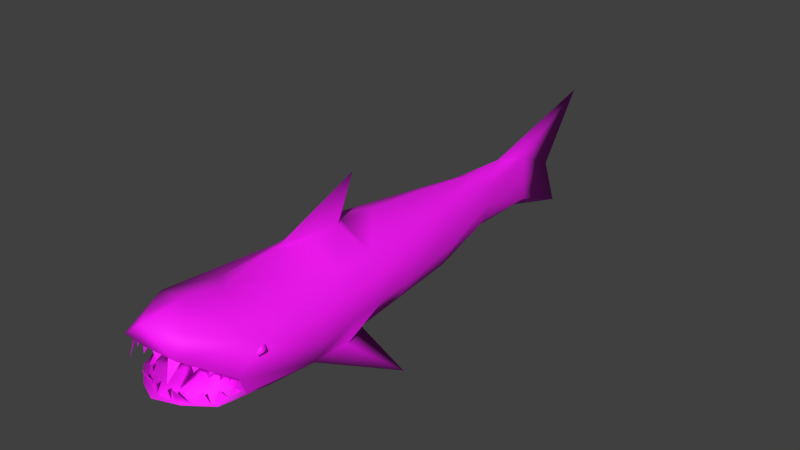 # Source: shark.blend  (saved by Blender 2.90.8; exported with 4.5.12 LTS)
import bpy
from mathutils import Matrix  # noqa: F401  (used for matrix-valued properties, if any)

bpy.ops.wm.read_factory_settings(use_empty=True)
scene = bpy.context.scene
scene.name = 'Scene'

# ---- collections
col_collection_1 = bpy.data.collections.new('Collection 1'); scene.collection.children.link(col_collection_1)

# ---- images (referenced by path relative to the original .blend; pixels are not part of the script)
import os
ASSET_DIR = os.environ.get("B2B_ASSET_DIR", "")  # directory of the original .blend (textures are referenced by path, not embedded)
HERE = os.path.dirname(os.path.abspath(__file__))  # packed textures are extracted next to this script under _unpacked/

def load_image(name, relpath, width, height, colorspace="sRGB"):
    """Load a texture the original file referenced (path relative to the .blend, or extracted next to this script)."""
    p = next((c for c in (os.path.join(HERE, relpath), os.path.join(ASSET_DIR, relpath)) if relpath and os.path.exists(c)), "")
    if p:
        img = bpy.data.images.load(p, check_existing=True)
        img.name = name
    else:  # same state as the original file: an image datablock whose file is absent (Cycles renders it pink)
        img = bpy.data.images.new(name, width, height)
        img.source = "FILE"
        img.filepath = "//" + (relpath or name)
    img.colorspace_settings.name = colorspace
    return img
img_untitled = load_image('Untitled', 't_shark.png', 1024, 1024, 'sRGB')

# ---- materials (node trees are filled in below, after node groups)
mat_material_001 = bpy.data.materials.new('Material.001')
mat_material_001.alpha_threshold = 0.0
mat_material_001.use_transparent_shadow = False
mat_material_001.diffuse_color = (1.0, 1.0, 1.0, 1.0)
mat_material_001.roughness = 0.5
mat_material_001.specular_intensity = 1.0
mat_material_001.line_color = (0.0, 0.0, 0.0, 1.0)

# ---- material node trees
mat_material_001.use_nodes = True; mat_material_001.node_tree.nodes.clear()
_N = mat_material_001.node_tree.nodes; _L = mat_material_001.node_tree.links
n0 = _N.new('ShaderNodeBsdfPrincipled'); n0.name = 'Principled BSDF'; n0.location = (10, 300)
n0.distribution = 'GGX'
n0.subsurface_method = 'BURLEY'
n0.inputs[2].default_value = 0.7273
n0.inputs[3].default_value = 1.45
n0.inputs[27].default_value = (0.0, 0.0, 0.0, 1.0)
n0.inputs[28].default_value = 1.0
n1 = _N.new('ShaderNodeOutputMaterial'); n1.name = 'Material Output'; n1.location = (300, 300)
n2 = _N.new('ShaderNodeTexImage'); n2.name = 'Image Texture'; n2.location = (-319, 237)
n2.image = img_untitled
_L.new(n0.outputs[0], n1.inputs[0])
_L.new(n2.outputs[0], n0.inputs[0])
n1.is_active_output = True

# ---- world
world_world = bpy.data.worlds.new('World'); scene.world = world_world
world_world.color = (0.05088, 0.05088, 0.05088)
world_world.use_sun_shadow = False
world_world.sun_shadow_jitter_overblur = 0.0
world_world.cycles.sampling_method = 'MANUAL'
world_world.cycles.sample_map_resolution = 256

# ---- meshes
me_cube = bpy.data.meshes.new('Cube')
me_cube.from_pydata([(0.4293, 3.894, -0.4709), (1.0, -2.805, -1.0), (-1.0, -2.805, -1.0), (-0.4293, 3.894, -0.4709), (0.2791, 4.164, 0.7844), (1.0, -1.923, 1.0), (-1.0, -1.923, 1.0), (-0.2791, 4.164, 0.7844), (-0.8587, -3.852, 0.9832), (0.8587, -3.852, 0.9832), (-1.0, -4.202, -0.8553), (1.0, -4.202, -0.8553), (3.339e-07, 3.692, -0.496), (9.005e-08, -2.805, -1.283), (3.682e-07, 4.229, 0.8804), (-5.984e-07, -2.805, 1.621), (-1.287e-06, -4.405, 1.332), (-8.278e-07, -5.033, -0.9428), (0.3297, 4.837, 0.4686), (1.399, -2.805, 0.4814), (-1.399, -2.805, 0.4814), (-0.3297, 4.837, 0.4686), (-1.57, -4.881, 0.8619), (1.57, -4.881, 0.8619), (6.795e-07, 9.474, 1.833), (-1.486e-06, -5.532, 1.565), (0.4368, 4.645, 0.02774), (1.556, -2.805, -0.09048), (-1.556, -2.805, -0.09048), (-0.4368, 4.645, 0.02774), (-1.556, -5.529, 0.2534), (1.556, -5.529, 0.2534), (7.531e-07, 8.146, -0.07623), (-1.462e-06, -6.597, 0.9416), (0.5332, 4.331, -0.3208), (-0.5332, 4.331, -0.3208), (-1.378, -5.199, -0.3424), (1.378, -5.199, -0.3424), (5.973e-07, 8.671, -1.457), (-1.216e-06, -6.577, -0.3567), (5.378e-07, 5.651, 0.8587), (0.809, -0.09201, -0.8868), (-0.809, -0.09201, -0.8868), (1.0, 0.2898, 1.0), (-1.0, 0.2898, 1.0), (1.89e-07, -0.2046, -1.062), (-1.698e-07, 0.3726, 1.369), (1.283, 0.2656, 0.4814), (-1.283, 0.2656, 0.4814), (1.342, 0.1582, -0.09048), (-1.342, 0.1582, -0.09048), (1.14, -0.0176, -0.5426), (-1.14, -0.0176, -0.5426), (2.217, -1.109, -1.583), (-2.217, -1.109, -1.583), (-4.762e-07, -0.2937, 2.588), (1.366, -1.93, 0.4814), (-1.366, -1.93, 0.4814), (1.495, -1.96, -0.09048), (-1.495, -1.96, -0.09048), (1.31, -2.01, -0.7699), (-1.31, -2.01, -0.7699), (0.8773, -1.062, -0.9273), (-0.8773, -1.062, -0.9273), (1.0, -0.8165, 1.0), (-1.0, -0.8165, 1.0), (1.536e-07, -1.134, -1.141), (-3.23e-07, -0.7633, 1.528), (1.324, -0.8321, 0.4814), (-1.324, -0.8321, 0.4814), (1.418, -0.9011, -0.09048), (-1.418, -0.9011, -0.09048), (0.2611, -1.125, 1.607), (-0.2611, -1.125, 1.607), (0.692, 1.702, -0.8174), (-0.692, 1.702, -0.8174), (0.6306, 2.418, 0.8683), (-0.6306, 2.418, 0.8683), (2.496e-07, 1.52, -0.9264), (7.605e-08, 2.51, 1.134), (0.8858, 2.462, 0.4814), (-0.8858, 2.462, 0.4814), (1.034, 2.289, -0.09048), (-1.034, 2.289, -0.09048), (0.9318, 2.005, -0.5426), (-0.9318, 2.005, -0.5426), (0.1503, 6.675, 0.5991), (-0.1503, 6.675, 0.5991), (0.2112, 6.756, -0.6546), (-0.2112, 6.756, -0.6546), (0.2525, 6.609, -0.08336), (-0.2525, 6.609, -0.08336), (4.584e-07, 6.574, -0.8528), (-1.339e-06, -4.613, 0.4826), (-0.05592, -5.195, -0.5838), (1.198, -5.83, -0.4313), (-1.198, -5.83, -0.4313), (0.778, -6.481, 0.8604), (-0.778, -6.481, 0.8604), (-1.474e-06, -6.62, 1.46), (0.6305, -6.016, 1.225), (-0.6305, -6.016, 1.225), (0.599, -6.297, -0.4143), (-0.599, -6.297, -0.4143)], [], [(5, 15, 16, 9), (15, 6, 8, 16), (2, 13, 17, 10), (13, 1, 11, 17), (6, 20, 22, 8), (19, 5, 9, 23), (16, 25, 23, 9), (8, 22, 25, 16), (20, 28, 30, 22), (27, 19, 23, 31), (28, 2, 36, 30), (2, 10, 36), (1, 37, 11), (1, 27, 31, 37), (40, 4, 18), (40, 14, 4), (40, 21, 7), (14, 40, 7), (13, 53, 1), (2, 54, 13), (5, 19, 56), (6, 57, 20), (56, 19, 27, 58), (20, 57, 59, 28), (60, 1, 53), (58, 27, 1, 60), (2, 61, 54), (28, 59, 61, 2), (13, 66, 62, 53), (66, 45, 41, 62), (54, 63, 66, 13), (63, 42, 45, 66), (46, 67, 64, 43), (44, 65, 67, 46), (43, 64, 68, 47), (64, 5, 56, 68), (6, 65, 69, 57), (65, 44, 48, 69), (47, 68, 70, 49), (68, 56, 58, 70), (57, 69, 71, 59), (69, 48, 50, 71), (51, 62, 41), (62, 60, 53), (49, 70, 62, 51), (70, 58, 60, 62), (61, 63, 54), (63, 52, 42), (59, 71, 63, 61), (71, 50, 52, 63), (72, 15, 5), (72, 55, 15), (73, 6, 15), (55, 73, 15), (72, 64, 67), (55, 72, 67), (72, 5, 64), (73, 67, 65), (6, 73, 65), (73, 55, 67), (45, 78, 74, 41), (0, 74, 78, 12), (42, 75, 78, 45), (75, 3, 12, 78), (14, 79, 76, 4), (79, 46, 43, 76), (7, 77, 79, 14), (77, 44, 46, 79), (4, 76, 80, 18), (76, 43, 47, 80), (44, 77, 81, 48), (77, 7, 21, 81), (18, 80, 82, 26), (80, 47, 49, 82), (48, 81, 83, 50), (81, 21, 29, 83), (74, 0, 34, 84), (84, 51, 41, 74), (26, 82, 84, 34), (82, 49, 51, 84), (52, 85, 75, 42), (85, 35, 3, 75), (50, 83, 85, 52), (83, 29, 35, 85), (24, 86, 32), (86, 18, 26), (21, 87, 29), (87, 24, 32), (18, 86, 40), (86, 24, 40), (24, 87, 40), (87, 21, 40), (88, 0, 12), (34, 0, 88), (34, 88, 26), (88, 38, 32), (89, 12, 3), (35, 89, 3), (38, 89, 32), (89, 35, 29), (26, 90, 86), (90, 32, 86), (32, 90, 88), (90, 26, 88), (32, 91, 87), (91, 29, 87), (29, 91, 89), (91, 32, 89), (12, 92, 88), (92, 38, 88), (38, 92, 89), (92, 12, 89), (93, 37, 31), (93, 30, 36), (93, 94, 37), (94, 93, 36), (95, 17, 11), (37, 95, 11), (96, 10, 17), (96, 36, 10), (95, 37, 94), (36, 96, 94), (97, 31, 23), (30, 98, 22), (31, 97, 93), (97, 33, 93), (33, 98, 93), (98, 30, 93), (99, 33, 97), (33, 99, 98), (25, 100, 23), (100, 97, 23), (98, 101, 22), (101, 25, 22), (97, 100, 99), (100, 25, 99), (25, 101, 99), (101, 98, 99), (95, 102, 17), (102, 39, 17), (39, 103, 17), (103, 96, 17), (39, 102, 94), (102, 95, 94), (96, 103, 94), (103, 39, 94)])
me_cube.polygons.foreach_set('use_smooth', [True] * 146)
_uv = me_cube.uv_layers.new(name='UVMap')
_uv.uv.foreach_set('vector', [0.4817, 0.5367, 0.5702, 0.5884, 0.5658, 0.6873, 0.4966, 0.6558, 0.2173, 0.2371, 0.1445, 0.2907, 0.1499, 0.171, 0.1999, 0.1375, 0.7523, 0.002701, 0.8282, 0.0, 0.8282, 0.14, 0.7536, 0.08971, 0.8376, 0.6419, 0.7717, 0.6395, 0.7683, 0.5525, 0.8339, 0.5019, 0.1445, 0.2907, 0.09889, 0.2353, 0.1213, 0.1064, 0.1499, 0.171, 0.4415, 0.5922, 0.4817, 0.5367, 0.4966, 0.6558, 0.4496, 0.722, 0.5658, 0.6873, 0.5771, 0.7575, 0.4496, 0.722, 0.4966, 0.6558, 0.8282, 0.1282, 0.9132, 0.1322, 0.9132, 0.2126, 0.8395, 0.1796, 0.09889, 0.2353, 0.05615, 0.2348, 0.08207, 0.0658, 0.1213, 0.1064, 0.3676, 0.7694, 0.4001, 0.7679, 0.4325, 0.8964, 0.3927, 0.9377, 0.6967, 0.01254, 0.7523, 0.002701, 0.7203, 0.1562, 0.698, 0.1829, 0.7523, 0.002701, 0.7536, 0.08971, 0.7203, 0.1562, 0.29, 0.77, 0.3476, 0.9181, 0.3008, 0.8564, 0.29, 0.77, 0.3676, 0.7694, 0.3927, 0.9377, 0.3476, 0.9181, 0.5179, 0.06322, 0.502, 0.1564, 0.4861, 0.1144, 0.5179, 0.06322, 0.5232, 0.1514, 0.502, 0.1564, 0.157, 0.7618, 0.122, 0.7108, 0.1453, 0.6692, 0.6787, 0.6906, 0.693, 0.6032, 0.693, 0.696, 0.7614, 0.644, 0.8798, 0.7821, 0.7547, 0.6997, 0.9615, 0.06456, 0.8282, 0.1282, 0.9615, 0.0, 0.4817, 0.5367, 0.4415, 0.5922, 0.4408, 0.5378, 0.1445, 0.2907, 0.0989, 0.2897, 0.09889, 0.2353, 0.3982, 0.7135, 0.4001, 0.7679, 0.3676, 0.7694, 0.3648, 0.7169, 0.09889, 0.2353, 0.0989, 0.2897, 0.05705, 0.2872, 0.05615, 0.2348, 0.9417, 0.6864, 0.9673, 0.6419, 0.9673, 0.7763, 0.3648, 0.7169, 0.3676, 0.7694, 0.29, 0.77, 0.3144, 0.7209, 0.9759, 0.3642, 0.9407, 0.3248, 0.9759, 0.2409, 0.05615, 0.2348, 0.05705, 0.2872, 0.01768, 0.2838, 0.01282, 0.2345, 0.7614, 0.644, 0.8798, 0.6419, 0.8795, 0.6913, 0.8798, 0.7821, 0.6967, 0.7161, 0.7003, 0.6601, 0.7544, 0.6608, 0.7547, 0.72, 0.8282, 0.1282, 0.8375, 0.0579, 0.8431, 0.001824, 0.9615, 0.0, 0.6307, 0.599, 0.6342, 0.5403, 0.6947, 0.5471, 0.6967, 0.6032, 0.5517, 0.3911, 0.5605, 0.4617, 0.4782, 0.468, 0.4746, 0.3994, 0.142, 0.4282, 0.1432, 0.3595, 0.2088, 0.3639, 0.197, 0.4343, 0.4746, 0.3994, 0.4782, 0.468, 0.44, 0.4696, 0.4392, 0.4014, 0.4782, 0.468, 0.4817, 0.5367, 0.4408, 0.5378, 0.44, 0.4696, 0.1445, 0.2907, 0.1432, 0.3595, 0.09891, 0.3579, 0.0989, 0.2897, 0.1432, 0.3595, 0.142, 0.4282, 0.09893, 0.4261, 0.09891, 0.3579, 0.3935, 0.5771, 0.3958, 0.6453, 0.3614, 0.651, 0.3579, 0.5851, 0.3958, 0.6453, 0.3982, 0.7135, 0.3648, 0.7169, 0.3614, 0.651, 0.0989, 0.2897, 0.09891, 0.3579, 0.05818, 0.3531, 0.05705, 0.2872, 0.09891, 0.3579, 0.09893, 0.4261, 0.05931, 0.4189, 0.05818, 0.3531, 0.3219, 0.5964, 0.2892, 0.6614, 0.2888, 0.601, 0.8798, 0.7209, 0.9417, 0.6864, 0.9673, 0.7763, 0.3579, 0.5851, 0.3614, 0.651, 0.2892, 0.6614, 0.3219, 0.5964, 0.3614, 0.651, 0.3648, 0.7169, 0.3144, 0.7209, 0.2892, 0.6614, 0.9407, 0.3248, 0.9019, 0.2758, 0.9759, 0.2409, 0.6307, 0.599, 0.6045, 0.5387, 0.6342, 0.5403, 0.05705, 0.2872, 0.05818, 0.3531, 0.0194, 0.3429, 0.01768, 0.2838, 0.5771, 0.5969, 0.5819, 0.5323, 0.6045, 0.5387, 0.6307, 0.599, 0.5473, 0.4851, 0.5702, 0.5884, 0.4817, 0.5367, 0.9615, 0.05616, 1.0, 0.0, 1.0, 0.156, 0.2064, 0.3413, 0.1445, 0.2907, 0.2173, 0.2371, 0.9692, 0.566, 0.9202, 0.4968, 0.9692, 0.4009, 0.5473, 0.4851, 0.4782, 0.468, 0.5605, 0.4617, 0.7249, 0.72, 0.7249, 0.7918, 0.6967, 0.7822, 0.5473, 0.4851, 0.4817, 0.5367, 0.4782, 0.468, 0.2064, 0.3413, 0.2088, 0.3639, 0.1432, 0.3595, 0.1445, 0.2907, 0.2064, 0.3413, 0.1432, 0.3595, 0.9202, 0.4968, 0.9692, 0.566, 0.9141, 0.5189, 0.7003, 0.6601, 0.7071, 0.5562, 0.7547, 0.5511, 0.7544, 0.6608, 0.7416, 0.4188, 0.7547, 0.5511, 0.7071, 0.5562, 0.7108, 0.4277, 0.6342, 0.5403, 0.6402, 0.4316, 0.6913, 0.4431, 0.6947, 0.5471, 0.6402, 0.4316, 0.6512, 0.3018, 0.6821, 0.3148, 0.6913, 0.4431, 0.5232, 0.1514, 0.537, 0.2583, 0.4875, 0.266, 0.502, 0.1564, 0.537, 0.2583, 0.5517, 0.3911, 0.4746, 0.3994, 0.4875, 0.266, 0.1453, 0.6692, 0.1421, 0.5605, 0.1789, 0.5669, 0.1601, 0.6735, 0.1421, 0.5605, 0.142, 0.4282, 0.197, 0.4343, 0.1789, 0.5669, 0.502, 0.1564, 0.4875, 0.266, 0.458, 0.2638, 0.4861, 0.1144, 0.4875, 0.266, 0.4746, 0.3994, 0.4392, 0.4014, 0.458, 0.2638, 0.142, 0.4282, 0.1421, 0.5605, 0.1086, 0.5628, 0.09893, 0.4261, 0.1421, 0.5605, 0.1453, 0.6692, 0.122, 0.7108, 0.1086, 0.5628, 0.3578, 0.2912, 0.3787, 0.4399, 0.3461, 0.4522, 0.3325, 0.3043, 0.3787, 0.4399, 0.3935, 0.5771, 0.3579, 0.5851, 0.3461, 0.4522, 0.09893, 0.4261, 0.1086, 0.5628, 0.0663, 0.5515, 0.05931, 0.4189, 0.1086, 0.5628, 0.122, 0.7108, 0.08971, 0.6984, 0.0663, 0.5515, 0.2879, 0.4892, 0.3002, 0.3519, 0.313, 0.3247, 0.3134, 0.4704, 0.3134, 0.4704, 0.3219, 0.5964, 0.2888, 0.601, 0.2879, 0.4892, 0.3325, 0.3043, 0.3461, 0.4522, 0.3134, 0.4704, 0.313, 0.3247, 0.3461, 0.4522, 0.3579, 0.5851, 0.3219, 0.5964, 0.3134, 0.4704, 0.6045, 0.5387, 0.618, 0.4154, 0.6402, 0.4316, 0.6342, 0.5403, 0.618, 0.4154, 0.6408, 0.2764, 0.6512, 0.3018, 0.6402, 0.4316, 0.05931, 0.4189, 0.0663, 0.5515, 0.03975, 0.5336, 0.03569, 0.4078, 0.0663, 0.5515, 0.08971, 0.6984, 0.064, 0.6786, 0.03975, 0.5336, 0.4325, 0.0, 0.3589, 0.1765, 0.3084, 0.08624, 0.3589, 0.1765, 0.3578, 0.2912, 0.3325, 0.3043, 0.122, 0.7108, 0.1341, 0.8251, 0.08971, 0.6984, 0.1341, 0.8251, 0.2173, 1.0, 0.09217, 0.9161, 0.4861, 0.1144, 0.4962, 0.0, 0.5179, 0.06322, 0.3589, 0.1765, 0.4325, 0.0, 0.3721, 0.2392, 0.2173, 1.0, 0.1341, 0.8251, 0.157, 0.7618, 0.1341, 0.8251, 0.122, 0.7108, 0.157, 0.7618, 0.7454, 0.2409, 0.7416, 0.4188, 0.7108, 0.4277, 0.313, 0.3247, 0.3002, 0.3519, 0.2785, 0.1742, 0.313, 0.3247, 0.2785, 0.1742, 0.3325, 0.3043, 0.2785, 0.1742, 0.2173, 0.05646, 0.3084, 0.08624, 0.6683, 0.1252, 0.6821, 0.3148, 0.6512, 0.3018, 0.6408, 0.2764, 0.6683, 0.1252, 0.6512, 0.3018, 0.0, 0.9477, 0.04893, 0.8292, 0.09217, 0.9161, 0.04893, 0.8292, 0.064, 0.6786, 0.08971, 0.6984, 0.3325, 0.3043, 0.3175, 0.1822, 0.3589, 0.1765, 0.3175, 0.1822, 0.3084, 0.08624, 0.3589, 0.1765, 0.3084, 0.08624, 0.3175, 0.1822, 0.2785, 0.1742, 0.3175, 0.1822, 0.3325, 0.3043, 0.2785, 0.1742, 0.09217, 0.9161, 0.08573, 0.8204, 0.1341, 0.8251, 0.08573, 0.8204, 0.08971, 0.6984, 0.1341, 0.8251, 0.08971, 0.6984, 0.08573, 0.8204, 0.04893, 0.8292, 0.08573, 0.8204, 0.09217, 0.9161, 0.04893, 0.8292, 0.285, 0.3635, 0.2589, 0.1854, 0.2785, 0.1742, 0.2589, 0.1854, 0.2173, 0.05646, 0.2785, 0.1742, 0.6967, 0.0, 0.687, 0.1347, 0.6683, 0.1252, 0.687, 0.1347, 0.6821, 0.3148, 0.6683, 0.1252, 0.2837, 0.9373, 0.2513, 0.9068, 0.2692, 0.9013, 0.2837, 0.9373, 0.2837, 0.9833, 0.2642, 0.9795, 0.2837, 0.9373, 0.2504, 0.9456, 0.2513, 0.9068, 0.2504, 0.9456, 0.2837, 0.9373, 0.2642, 0.9795, 0.7547, 0.4484, 0.8339, 0.5019, 0.7683, 0.5525, 0.3476, 0.9181, 0.3365, 0.957, 0.3008, 0.8564, 0.7364, 0.1939, 0.7536, 0.08971, 0.8282, 0.14, 0.7364, 0.1939, 0.7203, 0.1562, 0.7536, 0.08971, 0.2243, 0.8672, 0.2442, 0.8641, 0.2451, 0.8957, 0.2451, 0.9306, 0.2251, 0.925, 0.2451, 0.8957, 0.5062, 0.8184, 0.4325, 0.7615, 0.4496, 0.722, 0.08207, 0.0658, 0.1472, 0.007647, 0.1213, 0.1064, 0.2106, 0.7942, 0.2478, 0.7921, 0.2178, 0.8495, 0.2478, 0.7921, 0.2633, 0.8072, 0.2178, 0.8495, 0.2633, 0.8072, 0.2726, 0.827, 0.2178, 0.8495, 0.2726, 0.827, 0.26, 0.8641, 0.2178, 0.8495, 0.9432, 0.1898, 0.9132, 0.1702, 0.9432, 0.1282, 0.7249, 0.7399, 0.7546, 0.72, 0.7546, 0.7792, 0.5771, 0.7575, 0.5264, 0.7894, 0.4496, 0.722, 0.5264, 0.7894, 0.5062, 0.8184, 0.4496, 0.722, 0.1472, 0.007647, 0.1754, 0.03689, 0.1213, 0.1064, 0.1754, 0.03689, 0.2167, 0.06767, 0.1213, 0.1064, 0.5062, 0.8184, 0.5264, 0.7894, 0.5771, 0.8248, 0.5264, 0.7894, 0.5771, 0.7575, 0.5771, 0.8248, 0.2167, 0.06767, 0.1754, 0.03689, 0.2109, 0.0, 0.1754, 0.03689, 0.1472, 0.007647, 0.2109, 0.0, 0.7547, 0.4484, 0.7954, 0.4192, 0.8339, 0.5019, 0.7954, 0.4192, 0.8376, 0.4009, 0.8339, 0.5019, 0.8219, 0.2409, 0.7798, 0.2228, 0.8282, 0.14, 0.7798, 0.2228, 0.7364, 0.1939, 0.8282, 0.14, 0.2009, 0.8968, 0.2097, 0.8817, 0.2451, 0.8957, 0.2097, 0.8817, 0.2243, 0.8672, 0.2451, 0.8957, 0.2251, 0.925, 0.2101, 0.9106, 0.2451, 0.8957, 0.2101, 0.9106, 0.2009, 0.8968, 0.2451, 0.8957])
me_cube.materials.append(mat_material_001)
me_cube.use_remesh_preserve_volume = False
me_cube.use_remesh_preserve_attributes = False
me_cube.use_mirror_vertex_groups = False
me_cube.update()
me_cube_002 = bpy.data.meshes.new('Cube.002')
me_cube_002.from_pydata([(0.1062, 0.8492, -3.403), (0.1062, -0.8492, -3.403), (0.1828, -0.8492, -3.046), (0.1828, 0.8492, -3.046), (0.9866, 0.8492, -2.729), (0.9866, -0.8492, -2.729), (0.6592, 0.8492, -2.302), (0.4732, 2.905e-07, -4.163), (-0.08017, 2.905e-07, -2.799), (1.323, -3.846e-08, -2.472), (0.9954, 2.399e-07, -2.044), (21.32, 2.384e-07, -5.557), (20.86, -3.725e-08, -5.85), (22.08, 2.906e-07, -6.63), (21.1, 2.906e-07, -7.728), (21.55, 0.8492, -5.913), (21.09, -0.8492, -6.206), (21.09, 0.8492, -6.206), (21.74, 0.8492, -6.773), (21.74, -0.8492, -6.773), (21.7, -0.8492, -7.136), (21.7, 0.8492, -7.136)], [], [(7, 1, 2, 8), (0, 7, 8, 3), (4, 6, 10, 9), (9, 10, 2, 5), (0, 4, 9, 7), (7, 9, 5, 1), (1, 5, 2), (2, 10, 8), (8, 10, 6, 3), (4, 0, 3, 6), (17, 15, 18, 21), (13, 18, 15, 11), (19, 13, 11), (20, 19, 16), (14, 20, 16, 12), (21, 14, 12, 17), (12, 16, 19, 11), (17, 12, 11, 15), (21, 18, 13, 14), (14, 13, 19, 20)])
me_cube_002.polygons.foreach_set('use_smooth', [True] * 20)
_uv = me_cube_002.uv_layers.new(name='UVMap')
_uv.uv.foreach_set('vector', [0.7957, 0.9322, 0.7368, 0.9328, 0.7254, 0.9231, 0.7439, 0.8847, 0.7957, 0.8772, 0.7957, 0.9322, 0.7439, 0.8847, 0.7842, 0.8675, 0.7361, 0.9633, 0.736, 0.9369, 0.7796, 0.9369, 0.7797, 0.9633, 0.7381, 0.9851, 0.736, 0.9633, 0.8056, 0.9633, 0.779, 0.9912, 0.6724, 0.855, 0.6724, 0.8042, 0.7098, 0.7865, 0.6911, 0.8675, 0.6911, 0.8675, 0.7098, 0.7865, 0.7472, 0.8075, 0.7472, 0.8582, 0.8157, 0.9668, 0.779, 0.9912, 0.8056, 0.9633, 0.7254, 0.9454, 0.6615, 0.9064, 0.724, 0.9074, 0.724, 0.9074, 0.6615, 0.9064, 0.6818, 0.8677, 0.7254, 0.8675, 0.7022, 0.9516, 0.7022, 0.992, 0.6929, 0.9859, 0.6811, 0.9608, 0.7233, 0.9516, 0.7022, 0.9608, 0.714, 0.9859, 0.7233, 0.992, 0.6601, 0.9074, 0.6615, 0.8675, 0.6179, 0.8677, 0.5975, 0.9064, 0.6615, 0.9454, 0.6601, 0.9074, 0.5975, 0.9064, 0.8201, 0.9472, 0.8236, 0.937, 0.7957, 0.9104, 0.6162, 0.8675, 0.6724, 0.8582, 0.6724, 0.8075, 0.635, 0.7865, 0.5975, 0.855, 0.6162, 0.8675, 0.635, 0.7865, 0.5975, 0.8042, 0.8018, 0.8696, 0.7957, 0.9104, 0.8236, 0.937, 0.8236, 0.8675, 0.6811, 0.9952, 0.6811, 0.9516, 0.6548, 0.9516, 0.6548, 0.9952, 0.8175, 0.7962, 0.8061, 0.7865, 0.7657, 0.8037, 0.8175, 0.8511, 0.8175, 0.8511, 0.7657, 0.8037, 0.7472, 0.8421, 0.7587, 0.8518])
me_cube_002.materials.append(mat_material_001)
me_cube_002.use_remesh_preserve_volume = False
me_cube_002.use_remesh_preserve_attributes = False
me_cube_002.use_mirror_vertex_groups = False
me_cube_002.update()
me_cube_001 = bpy.data.meshes.new('Cube.001')
me_cube_001.from_pydata([(0.6241, -0.6066, -1.0), (-5.96e-08, -2.384, -1.0), (-0.2125, 1.0, -1.0), (0.6371, -0.6677, 1.606), (1.294, -3.814, 1.397), (-0.01172, -2.474, -1.21), (1.195, -5.643, -1.21), (1.264, -3.76, -1.21), (3.71, -6.696, -1.229), (4.393, -8.448, -1.116), (2.029, -6.022, -1.272), (3.759, -6.566, 1.375), (6.637, -11.82, 3.185), (5.115, -9.045, -1.079), (8.064, -10.72, -1.063), (6.918, -9.224, -1.075), (10.54, -10.78, -0.8089), (11.89, -12.09, -0.6985), (8.74, -10.87, -0.969), (10.37, -10.81, 1.793), (14.32, -11.25, 1.879), (12.66, -12.16, -0.7137), (15.99, -11.54, -0.8151), (14.15, -11.14, -0.7202), (17.82, -9.833, -0.8601), (19.69, -9.6, -0.955), (16.75, -11.3, -0.8536), (17.68, -12.47, 3.392), (21.7, -7.282, 1.576), (20.78, -8.932, -1.017), (23.27, -6.637, -1.118), (21.5, -7.271, -1.023), (23.65, -4.121, -1.047), (25.12, -2.951, -0.9043), (23.51, -5.891, -1.402), (23.84, -4.589, 1.511), (25.02, -1.333, 1.461), (25.1, -2.676, -1.452), (25.72, 0.6198, -0.9539), (24.69, -0.9477, -1.096), (24.94, -3.234, 7.483), (25.77, -1.704, 6.771), (25.55, -4.675, 8.389), (25.31, -4.435, 5.199), (24.54, -7.495, 7.022), (24.36, -7.078, 10.2), (25.61, -4.704, 8.123), (24.29, -5.763, 8.955), (22.54, -8.646, 10.73), (24.22, -7.881, 10.37), (22.02, -10.12, 11.65), (22.74, -10.02, 8.524), (19.59, -14.88, 6.59), (18.31, -12.61, 13.02), (21.02, -10.83, 12.02), (19.2, -11.27, 12.18), (15.72, -12.82, 12.99), (17.59, -12.92, 13.16), (14.36, -13.83, 13.62), (15.89, -14.28, 10.84), (11.92, -14.26, 10.93), (10.31, -13.01, 13.41), (13.58, -13.86, 13.62), (12.09, -12.84, 13.11), (8.3, -11.76, 12.75), (9.619, -12.91, 13.45), (6.489, -11.79, 12.77), (8.354, -13.15, 10.54), (5.043, -13.35, 6.067), (3.059, -9.466, 11.54), (5.699, -11.35, 12.53), (4.809, -9.883, 11.75), (2.025, -7.675, 10.34), (2.185, -9.266, 11.34), (0.6026, -6.724, 9.749), (2.062, -9.102, 8.163), (1.028, -6.43, 6.697), (-0.01818, -3.912, 8.388), (0.6034, -6.924, 9.815), (1.007, -5.261, 9.027), (0.08607, -2.325, 7.731), (-0.3177, -3.988, 8.518), (-0.9392, -0.9751, 7.091), (0.1065, -3.494, 5.4)], [], [(0, 1, 2), (0, 3, 1), (1, 3, 2), (3, 0, 2), (4, 7, 5), (6, 4, 5), (7, 4, 6), (7, 6, 5), (8, 9, 10), (8, 11, 9), (9, 11, 10), (11, 8, 10), (12, 15, 13), (14, 12, 13), (15, 12, 14), (15, 14, 13), (16, 17, 18), (16, 19, 17), (17, 19, 18), (19, 16, 18), (20, 23, 21), (22, 20, 21), (23, 20, 22), (23, 22, 21), (24, 25, 26), (24, 27, 25), (25, 27, 26), (27, 24, 26), (28, 31, 29), (30, 28, 29), (31, 28, 30), (31, 30, 29), (32, 33, 34), (32, 35, 33), (33, 35, 34), (35, 32, 34), (36, 39, 37), (38, 36, 37), (39, 36, 38), (39, 38, 37), (40, 42, 41), (40, 41, 43), (41, 42, 43), (43, 42, 40), (44, 45, 47), (46, 45, 44), (47, 46, 44), (47, 45, 46), (48, 50, 49), (48, 49, 51), (49, 50, 51), (51, 50, 48), (52, 53, 55), (54, 53, 52), (55, 54, 52), (55, 53, 54), (56, 58, 57), (56, 57, 59), (57, 58, 59), (59, 58, 56), (60, 61, 63), (62, 61, 60), (63, 62, 60), (63, 61, 62), (64, 66, 65), (64, 65, 67), (65, 66, 67), (67, 66, 64), (68, 69, 71), (70, 69, 68), (71, 70, 68), (71, 69, 70), (72, 74, 73), (72, 73, 75), (73, 74, 75), (75, 74, 72), (76, 77, 79), (78, 77, 76), (79, 78, 76), (79, 77, 78), (80, 82, 81), (80, 81, 83), (81, 82, 83), (83, 82, 80)])
_uv = me_cube_001.uv_layers.new(name='UVMap')
_uv.uv.foreach_set('vector', [0.9564, 0.8817, 0.9619, 0.8689, 0.9619, 0.894, 0.8949, 0.9335, 0.8954, 0.9142, 0.9092, 0.9335, 0.8918, 0.8919, 0.8918, 0.9158, 0.873, 0.9049, 0.9653, 0.7962, 0.9659, 0.8157, 0.9554, 0.8157, 0.9566, 0.844, 0.9566, 0.8635, 0.944, 0.8634, 0.9351, 0.8885, 0.9153, 0.8752, 0.9351, 0.8689, 0.9351, 0.8847, 0.9462, 0.8689, 0.9462, 0.8928, 0.9566, 0.8316, 0.9622, 0.8188, 0.9622, 0.844, 0.9092, 0.9272, 0.9147, 0.9142, 0.9147, 0.9396, 0.9462, 0.8133, 0.9554, 0.7962, 0.9554, 0.8194, 0.9153, 0.8928, 0.8949, 0.8802, 0.9153, 0.8689, 0.8627, 0.9394, 0.8515, 0.9233, 0.8627, 0.9153, 0.8952, 0.7962, 0.8848, 0.8128, 0.8733, 0.8064, 0.8079, 0.8305, 0.8296, 0.8202, 0.8296, 0.844, 0.8848, 0.8128, 0.8952, 0.7962, 0.8952, 0.8194, 0.8867, 0.9288, 0.8922, 0.9158, 0.8922, 0.9412, 0.9619, 0.8819, 0.9674, 0.8689, 0.9674, 0.8943, 0.8493, 0.857, 0.8296, 0.8565, 0.8499, 0.8438, 0.8515, 0.8539, 0.873, 0.844, 0.873, 0.8678, 0.8296, 0.8565, 0.8493, 0.857, 0.8499, 0.8693, 0.957, 0.9167, 0.9573, 0.9362, 0.9457, 0.9362, 0.9352, 0.7962, 0.9352, 0.8173, 0.9151, 0.804, 0.9323, 0.8597, 0.944, 0.844, 0.944, 0.8676, 0.9628, 0.9297, 0.9682, 0.9167, 0.9682, 0.9421, 0.9622, 0.8318, 0.9676, 0.8188, 0.9676, 0.8442, 0.8408, 0.9324, 0.8515, 0.9159, 0.8515, 0.9385, 0.9153, 0.9131, 0.925, 0.8928, 0.9346, 0.9131, 0.9457, 0.9404, 0.9346, 0.9242, 0.9457, 0.9167, 0.8191, 0.9398, 0.8079, 0.9237, 0.8191, 0.9158, 0.9151, 0.7962, 0.9151, 0.8192, 0.8952, 0.8066, 0.9153, 0.9527, 0.9164, 0.9331, 0.9259, 0.9527, 0.9573, 0.9297, 0.9628, 0.9167, 0.9628, 0.9421, 0.9674, 0.8817, 0.9728, 0.8689, 0.9728, 0.8933, 0.863, 0.8127, 0.8733, 0.7962, 0.8733, 0.8198, 0.8936, 0.8689, 0.873, 0.8566, 0.8936, 0.844, 0.8733, 0.7962, 0.863, 0.8127, 0.8515, 0.8066, 0.8292, 0.8678, 0.8178, 0.8834, 0.8079, 0.8785, 0.8515, 0.7962, 0.8515, 0.8201, 0.8296, 0.8094, 0.8178, 0.8834, 0.8292, 0.8678, 0.8292, 0.8917, 0.9003, 0.9462, 0.9058, 0.9335, 0.9058, 0.9578, 0.873, 0.9479, 0.8785, 0.9593, 0.8785, 0.9353, 0.8423, 0.8753, 0.8296, 0.8816, 0.851, 0.8927, 0.9141, 0.8683, 0.9141, 0.844, 0.8936, 0.8567, 0.851, 0.8927, 0.851, 0.8693, 0.8423, 0.8753, 0.8515, 0.8201, 0.8296, 0.8305, 0.841, 0.8363, 0.8079, 0.8066, 0.8296, 0.8202, 0.8296, 0.7962, 0.841, 0.8363, 0.8515, 0.8438, 0.8515, 0.8201, 0.9564, 0.9062, 0.9616, 0.9162, 0.9616, 0.894, 0.9566, 0.857, 0.9619, 0.8685, 0.9619, 0.844, 0.8169, 0.8997, 0.8079, 0.9049, 0.828, 0.9158, 0.9153, 0.8437, 0.9153, 0.8197, 0.8947, 0.8317, 0.828, 0.9158, 0.828, 0.8917, 0.8169, 0.8997, 0.8408, 0.9397, 0.8408, 0.9159, 0.8296, 0.9236, 0.8488, 0.8927, 0.8296, 0.9033, 0.8488, 0.9159, 0.9462, 0.8856, 0.9564, 0.8906, 0.9564, 0.8689, 0.9457, 0.9494, 0.9508, 0.9612, 0.9508, 0.9362, 0.9508, 0.9494, 0.9558, 0.9616, 0.9558, 0.9362, 0.8867, 0.9158, 0.873, 0.9165, 0.8867, 0.9353, 0.9346, 0.9331, 0.9346, 0.9131, 0.9153, 0.9276, 0.9564, 0.8197, 0.9444, 0.8388, 0.9564, 0.8391, 0.8947, 0.8437, 0.8947, 0.8201, 0.8852, 0.8268, 0.8949, 0.8689, 0.873, 0.8818, 0.8949, 0.8919, 0.8852, 0.8268, 0.873, 0.8333, 0.8947, 0.8437, 0.9682, 0.9296, 0.9733, 0.9421, 0.9733, 0.9167, 0.9676, 0.8313, 0.9728, 0.8439, 0.9728, 0.8188, 0.8193, 0.8511, 0.8079, 0.8578, 0.8295, 0.8678, 0.8515, 0.8301, 0.873, 0.844, 0.873, 0.8201, 0.8295, 0.8678, 0.8295, 0.844, 0.8193, 0.8511, 0.8718, 0.9153, 0.8718, 0.8912, 0.8607, 0.8991, 0.8515, 0.8786, 0.873, 0.8912, 0.873, 0.8678, 0.8607, 0.8991, 0.8515, 0.9052, 0.8718, 0.9153, 0.8949, 0.9459, 0.9003, 0.9584, 0.9003, 0.9335, 0.8785, 0.9472, 0.884, 0.9592, 0.884, 0.9353, 0.8627, 0.9314, 0.873, 0.9392, 0.873, 0.9153, 0.933, 0.8197, 0.9153, 0.8319, 0.933, 0.8435, 0.9462, 0.8197, 0.9462, 0.7962, 0.9352, 0.8035, 0.8289, 0.9387, 0.8289, 0.9158, 0.8191, 0.9217, 0.8949, 0.9055, 0.9153, 0.9142, 0.9153, 0.8928, 0.933, 0.8353, 0.9444, 0.8435, 0.9444, 0.8197, 0.9619, 0.8568, 0.9675, 0.8689, 0.9675, 0.8444, 0.9259, 0.9456, 0.9314, 0.9576, 0.9314, 0.9331, 0.9346, 0.9084, 0.946, 0.9167, 0.946, 0.8928, 0.9323, 0.844, 0.9141, 0.8565, 0.9323, 0.8678, 0.9558, 0.9157, 0.9558, 0.8928, 0.946, 0.8987])
me_cube_001.materials.append(mat_material_001)
me_cube_001.use_remesh_preserve_volume = False
me_cube_001.use_remesh_preserve_attributes = False
me_cube_001.use_mirror_vertex_groups = False
me_cube_001.update()
arm_armature = bpy.data.armatures.new('Armature')  # bones are not reproduced

# ---- objects
ob_armature = bpy.data.objects.new('Armature', arm_armature)
ob_shark = bpy.data.objects.new('Shark', me_cube)
ob_eyes = bpy.data.objects.new('Eyes', me_cube_002)
ob_teeth = bpy.data.objects.new('Teeth', me_cube_001)

# ---- transforms, parenting, visibility, modifiers, constraints
ob_armature.location = (0.0, 0.0, 0.0)
ob_armature.lineart.crease_threshold = 0.0
ob_shark.parent = ob_armature
ob_shark.location = (0.0, 0.0, 0.0)
ob_shark.lock_rotations_4d = False
ob_shark.empty_display_type = 'ARROWS'
ob_shark.lineart.crease_threshold = 0.0
_vg = ob_shark.vertex_groups.new(name='Bone')
for _i, _w in zip([1, 2, 5, 6, 8, 9, 10, 11, 13, 15, 19, 20, 23, 27, 28, 41, 42, 43, 44, 45, 46, 47, 48, 49, 50, 51, 52, 53, 54, 55, 56, 57, 58, 59, 60, 61, 62, 63, 64, 65, 66, 67, 68, 69, 70, 71, 72, 73, 74, 75, 78, 84, 85], [0.162, 0.1149, 0.7143, 0.6585, 0.1053, 0.09117, 0.02136, 0.04265, 0.118, 0.2812, 0.2279, 0.239, 0.005103, 0.1856, 0.1526, 0.7758, 0.7826, 0.1809, 0.171, 0.8562, 0.1416, 0.2291, 0.2074, 0.3631, 0.3377, 0.6317, 0.6595, 0.7773, 0.5681, 0.7892, 0.697, 0.5963, 0.6466, 0.3508, 0.5156, 0.3004, 0.8373, 0.7758, 0.7423, 0.727, 0.8465, 0.704, 0.7553, 0.7312, 0.7728, 0.7373, 0.7134, 0.7068, 0.07511, 0.06852, 0.08479, 0.02606, 0.01284]): _vg.add([_i], _w, 'REPLACE')
_vg = ob_shark.vertex_groups.new(name='Bone.001')
for _i, _w in zip([1, 2, 5, 6, 8, 9, 10, 11, 13, 15, 16, 19, 20, 22, 23, 25, 27, 28, 30, 31, 36, 37, 42, 45, 52, 53, 54, 55, 56, 57, 58, 59, 60, 61, 62, 63, 64, 65, 66, 67, 68, 69, 70, 71, 72, 73, 93, 95, 96, 97, 98, 101], [0.7111, 0.7623, 0.2549, 0.3126, 0.5728, 0.58, 0.2719, 0.233, 0.7956, 0.5772, 0.2303, 0.6624, 0.6097, 0.2963, 0.1833, 0.00264, 0.7069, 0.7194, 0.1657, 0.1027, 0.1156, 0.1056, 0.01316, 0.003169, 0.009033, 0.1785, 0.3627, 0.08414, 0.2456, 0.3397, 0.2939, 0.5796, 0.4299, 0.6287, 0.123, 0.1656, 0.07206, 0.08692, 0.1201, 0.107, 0.06828, 0.09519, 0.08316, 0.1302, 0.1597, 0.1665, 0.6603, 0.04829, 0.05138, 0.006263, 0.01797, 0.01113]): _vg.add([_i], _w, 'REPLACE')
_vg = ob_shark.vertex_groups.new(name='Bone.002')
for _i, _w in zip([8, 9, 10, 11, 15, 16, 19, 20, 22, 23, 25, 27, 28, 30, 31, 33, 36, 37, 93, 95, 96, 97, 98, 99, 100, 101], [0.7743, 0.7757, 0.05204, 0.05844, 0.1115, 0.9618, 0.07244, 0.09842, 0.9999, 0.9901, 0.9968, 0.05161, 0.03457, 1.0, 1.0, 0.9606, 0.5778, 0.6731, 0.9999, 0.1149, 0.09138, 0.9966, 0.9979, 1.0, 1.0, 0.9481]): _vg.add([_i], _w, 'REPLACE')
_vg = ob_shark.vertex_groups.new(name='Bone.003')
for _i, _w in zip([1, 2, 8, 9, 10, 11, 13, 17, 20, 22, 23, 27, 28, 30, 31, 36, 37, 54, 60, 61, 93, 95, 96, 97, 98, 102, 103], [0.1285, 0.1091, 0.01743, 0.0001393, 0.5854, 0.6083, 0.0789, 0.9737, 0.01209, 0.1146, 0.1183, 0.03653, 0.06187, 0.2987, 0.3081, 0.5248, 0.4828, 0.001604, 0.02888, 0.03453, 0.06132, 0.3548, 0.3788, 0.0258, 0.02372, 0.09739, 0.1005]): _vg.add([_i], _w, 'REPLACE')
_vg = ob_shark.vertex_groups.new(name='Bone.004')
for _i, _w in zip([10, 11, 22, 23, 30, 31, 36, 37, 39, 93, 94, 95, 96, 102, 103], [0.05283, 0.0526, 0.04194, 0.05305, 0.1219, 0.1409, 0.2, 0.2036, 0.9896, 0.1585, 0.9964, 0.4776, 0.4806, 0.8738, 0.8758]): _vg.add([_i], _w, 'REPLACE')
_vg = ob_shark.vertex_groups.new(name='Bone.005')
for _i, _w in zip([0, 3, 4, 5, 6, 7, 12, 14, 26, 29, 34, 35, 41, 42, 43, 44, 45, 46, 47, 48, 49, 50, 51, 52, 54, 55, 56, 57, 58, 59, 62, 63, 64, 65, 67, 68, 69, 70, 71, 72, 73, 74, 75, 76, 77, 78, 79, 80, 81, 82, 83, 84, 85], [0.6424, 0.6623, 0.1229, 0.02464, 0.01875, 0.1356, 0.8426, 0.09563, 0.06573, 0.05402, 0.3318, 0.3141, 0.2027, 0.1848, 0.7984, 0.805, 0.1165, 0.8334, 0.7521, 0.7699, 0.62, 0.6381, 0.3463, 0.3099, 0.02609, 0.1485, 0.02543, 0.02388, 0.008661, 0.013, 0.006154, 0.03959, 0.1817, 0.1817, 0.1803, 0.1709, 0.1672, 0.1362, 0.1236, 0.1112, 0.111, 0.9608, 0.944, 0.9375, 0.9322, 0.9301, 0.928, 0.9294, 0.938, 0.9468, 0.9598, 0.9611, 0.9798]): _vg.add([_i], _w, 'REPLACE')
_vg = ob_shark.vertex_groups.new(name='Bone.006')
for _i, _w in zip([0, 3, 4, 7, 12, 14, 18, 21, 24, 26, 29, 32, 34, 35, 38, 40, 76, 77, 79, 80, 81, 82, 86, 87, 88, 89, 90, 91, 92], [0.3529, 0.3356, 0.8761, 0.863, 0.1535, 0.9036, 0.9948, 1.002, 0.9992, 0.9352, 0.9461, 1.001, 0.6691, 0.6859, 1.007, 1.005, 0.05124, 0.0566, 0.06365, 0.06466, 0.05263, 0.03193, 1.002, 1.002, 1.02, 1.021, 1.001, 1.001, 0.9891]): _vg.add([_i], _w, 'REPLACE')
_vg = ob_shark.vertex_groups.new(name='Bone.007')
for _i, _w in zip([0, 3, 4, 7, 12, 14, 18, 21, 24, 26, 29, 32, 34, 35, 38, 40, 76, 77, 79, 80, 81, 82, 83, 84, 85, 86, 87, 88, 89, 90, 91, 92], [0.7134, 0.7129, 0.8896, 0.8756, 0.3639, 0.9163, 1.005, 1.01, 0.9975, 0.9735, 0.977, 1.0, 0.8607, 0.8645, 1.004, 1.006, 0.0518, 0.05886, 0.06225, 0.07016, 0.06127, 0.05946, 0.0537, 0.02753, 0.01627, 1.002, 1.002, 1.013, 1.013, 1.001, 1.001, 0.9901]): _vg.add([_i], _w, 'REPLACE')
_m = ob_shark.modifiers.new('Armature', 'ARMATURE')
_m.object = ob_armature
ob_eyes.parent = ob_armature
ob_eyes.location = (-1.698, -4.872, 1.042)
ob_eyes.rotation_euler = (0.0, -0.1712, 0.0)
ob_eyes.scale = (0.1465, 0.1465, 0.1465)
ob_eyes.empty_display_type = 'ARROWS'
ob_eyes.lineart.crease_threshold = 0.0
_vg = ob_eyes.vertex_groups.new(name='Bone')
_vg = ob_eyes.vertex_groups.new(name='Bone.001')
for _i, _w in zip([0, 1, 2, 3, 4, 5, 6, 7, 8, 9, 10, 11, 12, 13, 14, 15, 16, 17, 18, 19, 20, 21], [1.533e-07, 1.998e-07, 4.349e-05, 3.017e-05, 0.003053, 6.654e-06, 0.0, 5.139e-05, 4.574e-05, 4.446e-05, 2.177e-07, 0.0003485, 0.0003134, 1.01e-06, 0.0007438, 0.004745, 2.618e-06, 0.0, 3.225e-10, 6.007e-06, 1.255e-06, 9.556e-08]): _vg.add([_i], _w, 'REPLACE')
_vg = ob_eyes.vertex_groups.new(name='Bone.002')
for _i, _w in zip([0, 1, 2, 3, 4, 5, 6, 7, 8, 9, 10, 11, 12, 13, 14, 15, 16, 17, 18, 19, 20, 21], [1.0, 1.0, 1.0, 0.9981, 0.9999, 1.0, 1.0, 0.9932, 0.9958, 1.0, 1.0, 0.9962, 1.0, 1.0, 0.9985, 0.9996, 1.0, 0.9993, 0.9992, 1.0, 0.9981, 1.0]): _vg.add([_i], _w, 'REPLACE')
_vg = ob_eyes.vertex_groups.new(name='Bone.003')
for _i, _w in zip([0, 1, 2, 3, 4, 5, 6, 7, 8, 9, 10, 11, 12, 13, 14, 15, 16, 17, 18, 19, 20], [0.01174, 0.004445, 0.0004407, 1.8e-05, 1.527e-05, 6.452e-05, 0.005632, 0.007448, 9.779e-06, 1.227e-05, 0.0001297, 0.0, 0.0, 0.0, 0.0, 0.0, 0.0, 0.0, 0.0, 0.0, 0.0]): _vg.add([_i], _w, 'REPLACE')
_vg = ob_eyes.vertex_groups.new(name='Bone.004')
for _i, _w in zip([4, 6, 9, 10, 11, 12, 13, 14, 15, 16, 17, 18, 19, 20, 21], [0.001188, 0.0004035, 0.00085, 0.0003761, 4.726e-06, 0.02365, 0.0007398, 0.0007811, 0.006897, 0.0109, 0.0005902, 0.002525, 0.02295, 3.882e-05, 0.002212]): _vg.add([_i], _w, 'REPLACE')
_vg = ob_eyes.vertex_groups.new(name='Bone.005')
_vg = ob_eyes.vertex_groups.new(name='Bone.006')
_vg = ob_eyes.vertex_groups.new(name='Bone.007')
_m = ob_eyes.modifiers.new('Armature', 'ARMATURE')
_m.object = ob_armature
ob_teeth.parent = ob_armature
ob_teeth.location = (-1.2, -5.215, -0.3263)
ob_teeth.scale = (0.09434, 0.09434, 0.09434)
ob_teeth.empty_display_type = 'ARROWS'
ob_teeth.lineart.crease_threshold = 0.0
_vg = ob_teeth.vertex_groups.new(name='Bone')
_vg = ob_teeth.vertex_groups.new(name='Bone.001')
_vg = ob_teeth.vertex_groups.new(name='Bone.002')
for _i, _w in zip([0, 1, 2, 3, 4, 5, 6, 7, 8, 9, 10, 11, 12, 13, 14, 15, 17, 18, 19, 20, 21, 22, 23, 24, 25, 26, 27, 28, 29, 30, 31, 32, 33, 34, 35, 36, 37, 38, 39, 40, 41, 42, 43, 44, 45, 46, 47, 48, 49, 50, 51, 52, 53, 54, 55, 56, 57, 58, 59, 60, 61, 62, 63, 64, 65, 66, 67, 68, 69, 70, 71, 72, 73, 74, 75, 76, 77, 78, 79, 80, 81, 82, 83], [0.002255, 1.814e-13, 7.495e-05, 1.086e-07, 1.072e-09, 1.939e-05, 1.3e-10, 0.0002513, 0.007277, 3.689e-05, 7.098e-06, 0.006642, 0.0, 0.0, 0.0, 0.0, 0.0, 0.0, 0.0, 0.0, 0.0, 0.0, 0.0, 0.0, 0.0, 0.0, 0.0, 6.274e-08, 5.977e-05, 0.0006738, 0.0001926, 0.004324, 0.0003416, 1.2e-06, 0.0008951, 0.003157, 1.591e-05, 0.02067, 0.01623, 0.9944, 0.9895, 1.0, 0.9999, 0.9993, 0.9921, 0.9945, 0.9884, 1.0, 1.0, 1.0, 1.0, 1.0, 1.0, 1.0, 1.0, 1.0, 1.0, 1.0, 1.0, 1.0, 1.0, 1.0, 1.0, 1.0, 1.0, 1.0, 1.0, 1.0, 1.0, 1.0, 1.0, 1.0, 0.9999, 1.0, 0.9998, 0.9994, 1.0, 0.9999, 1.0, 1.0, 0.9995, 1.0, 1.0]): _vg.add([_i], _w, 'REPLACE')
_vg = ob_teeth.vertex_groups.new(name='Bone.003')
for _i, _w in zip([36, 37, 38, 39], [0.02572, 0.0233, 0.02353, 0.02374]): _vg.add([_i], _w, 'REPLACE')
_vg = ob_teeth.vertex_groups.new(name='Bone.004')
for _i, _w in zip([0, 1, 2, 3, 4, 5, 6, 7, 8, 9, 10, 11, 12, 13, 14, 15, 16, 17, 18, 19, 20, 21, 22, 23, 24, 25, 26, 27, 28, 29, 30, 31, 32, 33, 34, 35, 36, 37, 38, 39, 40, 41, 42, 43, 44, 45, 46, 47, 49, 50, 51, 52, 53, 54, 55, 57, 58, 59, 60, 61, 62, 63, 64, 65, 66, 67, 68, 69, 70, 71, 72, 73, 74, 75, 76, 77, 78, 79, 80, 81, 82, 83], [0.9973, 0.9901, 0.9996, 0.9989, 1.0, 1.0, 0.9987, 0.9995, 0.9995, 0.9946, 1.0, 1.0, 1.0, 1.0, 1.0, 1.0, 1.0, 1.0, 1.0, 1.0, 1.0, 1.0, 1.0, 1.0, 1.0, 1.0, 1.0, 1.0, 0.9999, 0.9984, 0.9769, 1.0, 1.0, 0.9839, 0.9991, 0.9993, 0.9941, 0.9993, 0.9999, 1.0, 0.02, 0.01753, 1.575e-05, 0.001301, 3.994e-08, 0.00784, 0.002616, 0.003446, 0.0, 0.0, 0.0, 0.0, 0.0, 0.0, 0.0, 0.0, 0.0, 0.0, 0.0, 0.0, 0.0, 0.0, 0.0, 0.0, 0.0, 0.0, 0.0, 0.0, 0.0, 0.0, 0.000397, 8.78e-06, 0.0003749, 2.258e-08, 0.0002707, 3.139e-06, 9.955e-13, 0.0002878, 2.683e-05, 0.0, 1.489e-07, 0.0009277]): _vg.add([_i], _w, 'REPLACE')
_vg = ob_teeth.vertex_groups.new(name='Bone.005')
_vg = ob_teeth.vertex_groups.new(name='Bone.006')
_vg = ob_teeth.vertex_groups.new(name='Bone.007')
_m = ob_teeth.modifiers.new('Armature', 'ARMATURE')
_m.object = ob_armature

# ---- collection membership
scene.collection.objects.link(ob_armature)
col_collection_1.objects.link(ob_shark)
col_collection_1.objects.link(ob_eyes)
col_collection_1.objects.link(ob_teeth)

# ---- scene / render settings (as saved in the file)
scene.frame_start = 1; scene.frame_end = 250; scene.frame_set(164)
scene.render.engine = 'BLENDER_EEVEE_NEXT'
scene.render.image_settings.color_mode = 'RGB'
scene.render.image_settings.compression = 90
scene.render.resolution_percentage = 50
scene.render.dither_intensity = 0.0
scene.render.bake_margin = 2
scene.render.bake_bias = 0.0
scene.cycles.use_denoising = False
scene.cycles.samples = 10
scene.cycles.sampling_pattern = 'TABULATED_SOBOL'
scene.cycles.light_sampling_threshold = 0.0
scene.cycles.use_adaptive_sampling = False
scene.cycles.use_light_tree = False
scene.cycles.blur_glossy = 0.0
scene.cycles.volume_bounces = 1
scene.cycles.pixel_filter_type = 'GAUSSIAN'
scene.cycles.sample_clamp_indirect = 0.0
scene.view_settings.view_transform = 'Standard'
bpy.context.view_layer.update()

# ---- added for rendering (the .blend has no active camera and no usable light): camera, sun
cam_auto = bpy.data.cameras.new('AutoCamera')
cam_auto.lens = 50.0
cam_auto.sensor_width = 36.0
cam_auto.clip_end = 1000.0
ob_auto_camera = bpy.data.objects.new('AutoCamera', cam_auto)
scene.collection.objects.link(ob_auto_camera)
ob_auto_camera.location = (15.9201, -17.6773, 13.2385)
ob_auto_camera.rotation_euler = (1.09748, -7.21219e-08, 0.694738)
scene.camera = ob_auto_camera
light_auto_sun = bpy.data.lights.new('AutoSun', 'SUN')
light_auto_sun.energy = 3.0
light_auto_sun.angle = 0.0523599
ob_auto_sun = bpy.data.objects.new('AutoSun', light_auto_sun)
scene.collection.objects.link(ob_auto_sun)
ob_auto_sun.rotation_euler = (0.872665, 0.174533, 0.523599)
bpy.context.view_layer.update()
